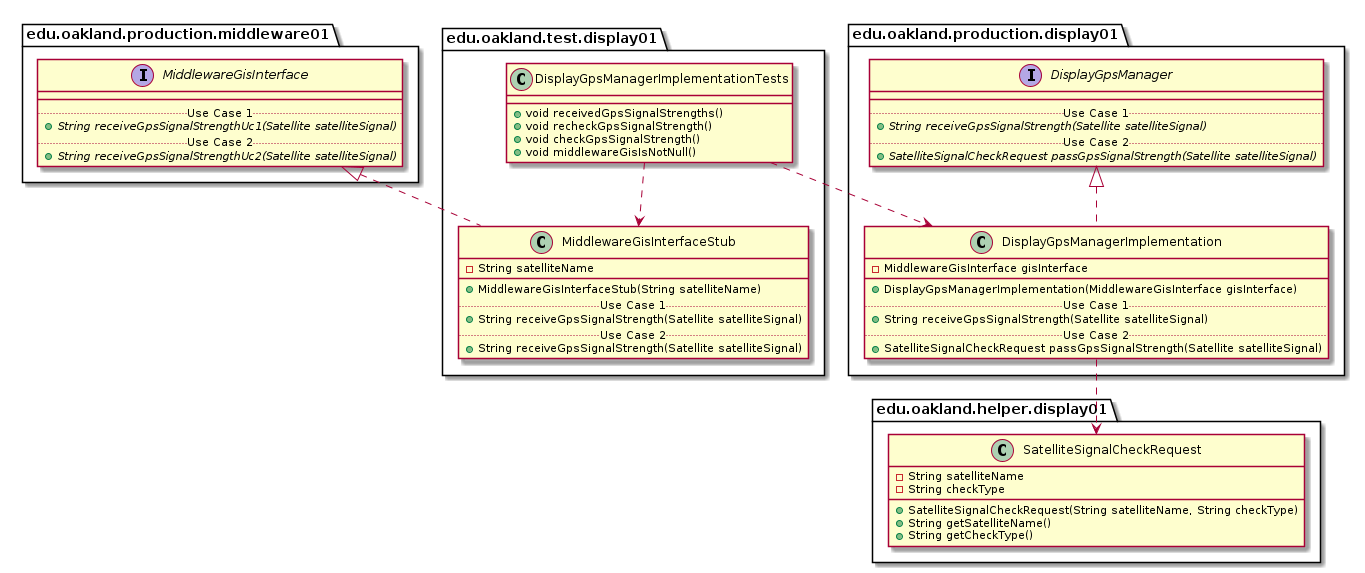

The diagram above was rendered by PlantUML. Its source (embedded in the PNG):
@startuml DisplayGpsManagerImplementationTests_Closure


package edu.oakland.test.display01 {
    class DisplayGpsManagerImplementationTests {
        + void receivedGpsSignalStrengths()
        + void recheckGpsSignalStrength()
        + void checkGpsSignalStrength()
        + void middlewareGisIsNotNull()
    }
}




package edu.oakland.test.display01 {
    class MiddlewareGisInterfaceStub {
        - String satelliteName
        __
        + MiddlewareGisInterfaceStub(String satelliteName)
        .. Use Case 1 ..
        + String receiveGpsSignalStrength(Satellite satelliteSignal)
        .. Use Case 2 ..
        + String receiveGpsSignalStrength(Satellite satelliteSignal)
    }
}






package edu.oakland.production.middleware01 {
    interface MiddlewareGisInterface {
        __
        .. Use Case 1 ..
        {abstract} + String receiveGpsSignalStrengthUc1(Satellite satelliteSignal)
        .. Use Case 2 ..
        {abstract} + String receiveGpsSignalStrengthUc2(Satellite satelliteSignal)
    }
}






MiddlewareGisInterfaceStub .up.|> MiddlewareGisInterface

DisplayGpsManagerImplementationTests ..> MiddlewareGisInterfaceStub



package edu.oakland.production.display01 {
  class DisplayGpsManagerImplementation {
    - MiddlewareGisInterface gisInterface
   __
    + DisplayGpsManagerImplementation(MiddlewareGisInterface gisInterface)
    .. Use Case 1 ..
    + String receiveGpsSignalStrength(Satellite satelliteSignal)
    .. Use Case 2 ..
    + SatelliteSignalCheckRequest passGpsSignalStrength(Satellite satelliteSignal)
    }
}




package edu.oakland.production.display01 {
    interface DisplayGpsManager {
        __
        .. Use Case 1 ..
        {abstract} + String receiveGpsSignalStrength(Satellite satelliteSignal)
        .. Use Case 2 ..
        {abstract} + SatelliteSignalCheckRequest passGpsSignalStrength(Satellite satelliteSignal)
    }
}






DisplayGpsManagerImplementation .up.|> DisplayGpsManager



package edu.oakland.helper.display01 {
    class SatelliteSignalCheckRequest {
        - String satelliteName
        - String checkType
        + SatelliteSignalCheckRequest(String satelliteName, String checkType)
        + String getSatelliteName()
        + String getCheckType()
    }
}






DisplayGpsManagerImplementation ..> SatelliteSignalCheckRequest



DisplayGpsManagerImplementationTests ..> DisplayGpsManagerImplementation



@enduml